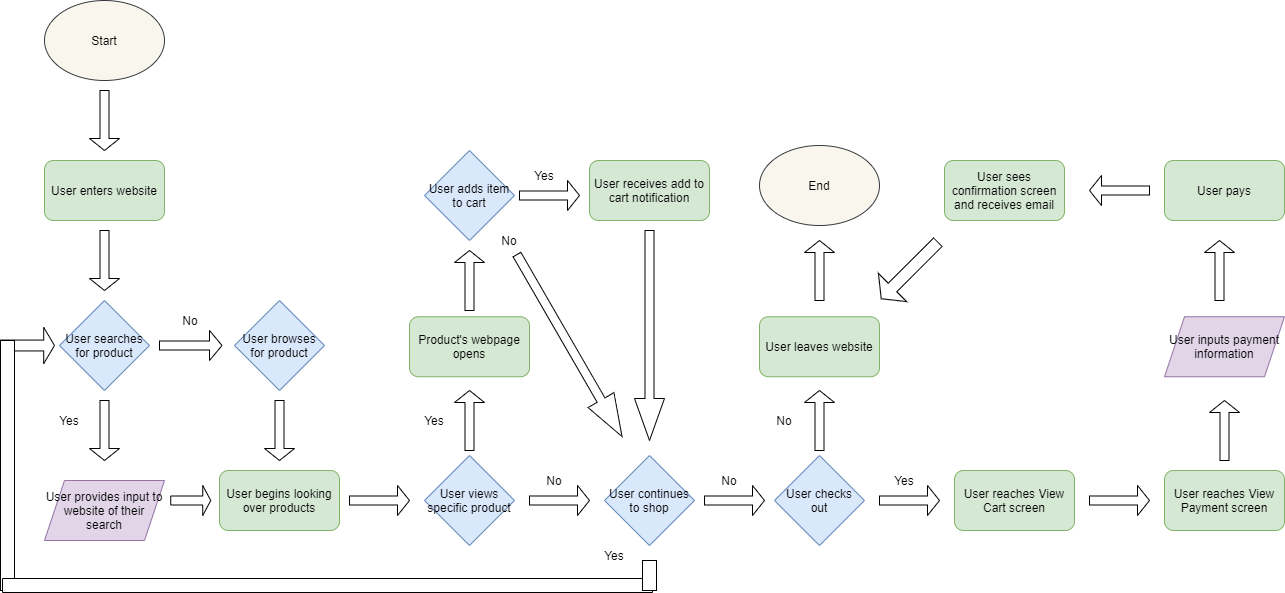

The diagram above was exported from draw.io. Its source (the exported page's mxGraphModel, read from the mxfile embedded in the PNG):
<mxGraphModel dx="1826" dy="894" grid="1" gridSize="10" guides="1" tooltips="1" connect="1" arrows="1" fold="1" page="1" pageScale="1" pageWidth="850" pageHeight="1100" background="#FFFFFF" math="0" shadow="0">
  <root>
    <mxCell id="0" />
    <mxCell id="1" parent="0" />
    <mxCell id="2" value="&lt;font color=&quot;#000000&quot;&gt;Start&lt;/font&gt;" style="ellipse;whiteSpace=wrap;html=1;fillColor=#f9f7ed;strokeColor=#36393d;" vertex="1" parent="1">
      <mxGeometry x="60" y="40" width="120" height="80" as="geometry" />
    </mxCell>
    <mxCell id="3" value="User enters website" style="rounded=1;whiteSpace=wrap;html=1;fillColor=#d5e8d4;strokeColor=#82b366;fontColor=#000000;" vertex="1" parent="1">
      <mxGeometry x="60" y="200" width="120" height="60" as="geometry" />
    </mxCell>
    <mxCell id="4" value="&lt;font color=&quot;#000000&quot;&gt;User searches for product&lt;/font&gt;" style="rhombus;whiteSpace=wrap;html=1;fillColor=#dae8fc;strokeColor=#6c8ebf;" vertex="1" parent="1">
      <mxGeometry x="75" y="340" width="90" height="90" as="geometry" />
    </mxCell>
    <mxCell id="5" value="&lt;font color=&quot;#000000&quot;&gt;User browses for product&lt;/font&gt;" style="rhombus;whiteSpace=wrap;html=1;fillColor=#dae8fc;strokeColor=#6c8ebf;" vertex="1" parent="1">
      <mxGeometry x="250" y="340" width="90" height="90" as="geometry" />
    </mxCell>
    <mxCell id="12" value="" style="shape=singleArrow;direction=south;whiteSpace=wrap;html=1;fontColor=#000000;" vertex="1" parent="1">
      <mxGeometry x="105" y="130" width="30" height="60" as="geometry" />
    </mxCell>
    <mxCell id="13" value="" style="shape=singleArrow;direction=south;whiteSpace=wrap;html=1;fontColor=#000000;" vertex="1" parent="1">
      <mxGeometry x="105" y="270" width="30" height="60" as="geometry" />
    </mxCell>
    <mxCell id="14" value="" style="shape=singleArrow;direction=south;whiteSpace=wrap;html=1;fontColor=#000000;rotation=-90;" vertex="1" parent="1">
      <mxGeometry x="191.25" y="353.75" width="30" height="62.5" as="geometry" />
    </mxCell>
    <mxCell id="16" value="No" style="text;html=1;strokeColor=none;fillColor=none;align=center;verticalAlign=middle;whiteSpace=wrap;rounded=0;fontColor=#000000;" vertex="1" parent="1">
      <mxGeometry x="186.25" y="350" width="40" height="20" as="geometry" />
    </mxCell>
    <mxCell id="17" value="User begins looking over products" style="rounded=1;whiteSpace=wrap;html=1;fillColor=#d5e8d4;strokeColor=#82b366;fontColor=#000000;" vertex="1" parent="1">
      <mxGeometry x="235" y="510" width="120" height="60" as="geometry" />
    </mxCell>
    <mxCell id="19" value="" style="shape=singleArrow;direction=south;whiteSpace=wrap;html=1;fontColor=#000000;rotation=0;" vertex="1" parent="1">
      <mxGeometry x="280" y="440" width="30" height="60" as="geometry" />
    </mxCell>
    <mxCell id="24" value="" style="shape=singleArrow;direction=south;whiteSpace=wrap;html=1;fontColor=#000000;" vertex="1" parent="1">
      <mxGeometry x="105" y="440" width="30" height="60" as="geometry" />
    </mxCell>
    <mxCell id="25" value="Yes" style="text;html=1;strokeColor=none;fillColor=none;align=center;verticalAlign=middle;whiteSpace=wrap;rounded=0;fontColor=#000000;" vertex="1" parent="1">
      <mxGeometry x="65" y="450" width="40" height="20" as="geometry" />
    </mxCell>
    <mxCell id="27" value="" style="shape=singleArrow;direction=south;whiteSpace=wrap;html=1;fontColor=#000000;rotation=-90;" vertex="1" parent="1">
      <mxGeometry x="191.25" y="520" width="30" height="40" as="geometry" />
    </mxCell>
    <mxCell id="28" value="" style="shape=singleArrow;direction=south;whiteSpace=wrap;html=1;fontColor=#000000;rotation=-90;" vertex="1" parent="1">
      <mxGeometry x="380" y="510" width="30" height="60" as="geometry" />
    </mxCell>
    <mxCell id="29" value="&lt;font color=&quot;#000000&quot;&gt;User views specific product&lt;/font&gt;" style="rhombus;whiteSpace=wrap;html=1;fillColor=#dae8fc;strokeColor=#6c8ebf;" vertex="1" parent="1">
      <mxGeometry x="440" y="495" width="90" height="90" as="geometry" />
    </mxCell>
    <mxCell id="30" value="&lt;font color=&quot;#000000&quot;&gt;User provides input to website of their search&lt;/font&gt;" style="shape=parallelogram;perimeter=parallelogramPerimeter;whiteSpace=wrap;html=1;fixedSize=1;fillColor=#e1d5e7;strokeColor=#9673a6;" vertex="1" parent="1">
      <mxGeometry x="60" y="520" width="120" height="60" as="geometry" />
    </mxCell>
    <mxCell id="32" value="" style="shape=singleArrow;direction=south;whiteSpace=wrap;html=1;fontColor=#000000;rotation=-180;" vertex="1" parent="1">
      <mxGeometry x="470" y="430" width="30" height="60" as="geometry" />
    </mxCell>
    <mxCell id="33" value="" style="shape=singleArrow;direction=south;whiteSpace=wrap;html=1;fontColor=#000000;rotation=-90;" vertex="1" parent="1">
      <mxGeometry x="560" y="510" width="30" height="60" as="geometry" />
    </mxCell>
    <mxCell id="34" value="Product's webpage opens" style="rounded=1;whiteSpace=wrap;html=1;fillColor=#d5e8d4;strokeColor=#82b366;fontColor=#000000;" vertex="1" parent="1">
      <mxGeometry x="425" y="356.25" width="120" height="60" as="geometry" />
    </mxCell>
    <mxCell id="35" value="" style="shape=singleArrow;direction=south;whiteSpace=wrap;html=1;fontColor=#000000;rotation=-180;" vertex="1" parent="1">
      <mxGeometry x="470" y="290" width="30" height="60" as="geometry" />
    </mxCell>
    <mxCell id="36" value="&lt;font color=&quot;#000000&quot;&gt;User adds item to cart&lt;/font&gt;" style="rhombus;whiteSpace=wrap;html=1;fillColor=#dae8fc;strokeColor=#6c8ebf;" vertex="1" parent="1">
      <mxGeometry x="440" y="190" width="90" height="90" as="geometry" />
    </mxCell>
    <mxCell id="37" value="" style="shape=singleArrow;direction=south;whiteSpace=wrap;html=1;fontColor=#000000;rotation=-90;" vertex="1" parent="1">
      <mxGeometry x="550" y="205" width="30" height="60" as="geometry" />
    </mxCell>
    <mxCell id="38" value="" style="shape=singleArrow;direction=south;whiteSpace=wrap;html=1;fontColor=#000000;rotation=-30;" vertex="1" parent="1">
      <mxGeometry x="570" y="280" width="30" height="210" as="geometry" />
    </mxCell>
    <mxCell id="39" value="&lt;font color=&quot;#000000&quot;&gt;User continues to shop&lt;/font&gt;" style="rhombus;whiteSpace=wrap;html=1;fillColor=#dae8fc;strokeColor=#6c8ebf;" vertex="1" parent="1">
      <mxGeometry x="620" y="495" width="90" height="90" as="geometry" />
    </mxCell>
    <mxCell id="40" value="User receives add to cart notification" style="rounded=1;whiteSpace=wrap;html=1;fillColor=#d5e8d4;strokeColor=#82b366;fontColor=#000000;" vertex="1" parent="1">
      <mxGeometry x="605" y="200" width="120" height="60" as="geometry" />
    </mxCell>
    <mxCell id="41" value="" style="shape=singleArrow;direction=south;whiteSpace=wrap;html=1;fontColor=#000000;rotation=0;" vertex="1" parent="1">
      <mxGeometry x="650" y="270" width="30" height="210" as="geometry" />
    </mxCell>
    <mxCell id="42" value="Yes" style="text;html=1;strokeColor=none;fillColor=none;align=center;verticalAlign=middle;whiteSpace=wrap;rounded=0;fontColor=#000000;" vertex="1" parent="1">
      <mxGeometry x="540" y="205" width="40" height="20" as="geometry" />
    </mxCell>
    <mxCell id="43" value="Yes" style="text;html=1;strokeColor=none;fillColor=none;align=center;verticalAlign=middle;whiteSpace=wrap;rounded=0;fontColor=#000000;" vertex="1" parent="1">
      <mxGeometry x="430" y="450" width="40" height="20" as="geometry" />
    </mxCell>
    <mxCell id="44" value="No" style="text;html=1;strokeColor=none;fillColor=none;align=center;verticalAlign=middle;whiteSpace=wrap;rounded=0;fontColor=#000000;" vertex="1" parent="1">
      <mxGeometry x="505" y="270" width="40" height="20" as="geometry" />
    </mxCell>
    <mxCell id="46" value="No" style="text;html=1;strokeColor=none;fillColor=none;align=center;verticalAlign=middle;whiteSpace=wrap;rounded=0;fontColor=#000000;" vertex="1" parent="1">
      <mxGeometry x="550" y="510" width="40" height="20" as="geometry" />
    </mxCell>
    <mxCell id="47" value="" style="shape=singleArrow;direction=south;whiteSpace=wrap;html=1;fontColor=#000000;rotation=-90;" vertex="1" parent="1">
      <mxGeometry x="735" y="510" width="30" height="60" as="geometry" />
    </mxCell>
    <mxCell id="48" value="No" style="text;html=1;strokeColor=none;fillColor=none;align=center;verticalAlign=middle;whiteSpace=wrap;rounded=0;fontColor=#000000;" vertex="1" parent="1">
      <mxGeometry x="725" y="510" width="40" height="20" as="geometry" />
    </mxCell>
    <mxCell id="49" value="&lt;font color=&quot;#000000&quot;&gt;User checks&lt;br&gt;out&lt;br&gt;&lt;/font&gt;" style="rhombus;whiteSpace=wrap;html=1;fillColor=#dae8fc;strokeColor=#6c8ebf;" vertex="1" parent="1">
      <mxGeometry x="790" y="495" width="90" height="90" as="geometry" />
    </mxCell>
    <mxCell id="50" value="No" style="text;html=1;strokeColor=none;fillColor=none;align=center;verticalAlign=middle;whiteSpace=wrap;rounded=0;fontColor=#000000;" vertex="1" parent="1">
      <mxGeometry x="780" y="450" width="40" height="20" as="geometry" />
    </mxCell>
    <mxCell id="51" value="" style="shape=singleArrow;direction=south;whiteSpace=wrap;html=1;fontColor=#000000;rotation=-180;" vertex="1" parent="1">
      <mxGeometry x="820" y="430" width="30" height="60" as="geometry" />
    </mxCell>
    <mxCell id="52" value="User leaves website" style="rounded=1;whiteSpace=wrap;html=1;fillColor=#d5e8d4;strokeColor=#82b366;fontColor=#000000;" vertex="1" parent="1">
      <mxGeometry x="775" y="356.25" width="120" height="60" as="geometry" />
    </mxCell>
    <mxCell id="53" value="" style="shape=singleArrow;direction=south;whiteSpace=wrap;html=1;fontColor=#000000;rotation=-180;" vertex="1" parent="1">
      <mxGeometry x="820" y="280" width="30" height="60" as="geometry" />
    </mxCell>
    <mxCell id="54" value="&lt;font color=&quot;#000000&quot;&gt;End&lt;/font&gt;" style="ellipse;whiteSpace=wrap;html=1;fillColor=#f9f7ed;strokeColor=#36393d;" vertex="1" parent="1">
      <mxGeometry x="775" y="185" width="120" height="80" as="geometry" />
    </mxCell>
    <mxCell id="57" value="" style="shape=singleArrow;whiteSpace=wrap;html=1;fontColor=#000000;" vertex="1" parent="1">
      <mxGeometry x="16" y="366.88" width="54" height="36.25" as="geometry" />
    </mxCell>
    <mxCell id="58" value="" style="rounded=0;whiteSpace=wrap;html=1;fontColor=#000000;" vertex="1" parent="1">
      <mxGeometry x="16" y="380" width="14" height="250" as="geometry" />
    </mxCell>
    <mxCell id="59" value="" style="rounded=0;whiteSpace=wrap;html=1;fontColor=#000000;rotation=90;" vertex="1" parent="1">
      <mxGeometry x="336" y="300" width="14" height="650" as="geometry" />
    </mxCell>
    <mxCell id="60" value="" style="rounded=0;whiteSpace=wrap;html=1;fontColor=#000000;rotation=0;" vertex="1" parent="1">
      <mxGeometry x="658" y="600" width="14" height="30" as="geometry" />
    </mxCell>
    <mxCell id="61" value="Yes" style="text;html=1;strokeColor=none;fillColor=none;align=center;verticalAlign=middle;whiteSpace=wrap;rounded=0;fontColor=#000000;" vertex="1" parent="1">
      <mxGeometry x="610" y="585" width="40" height="20" as="geometry" />
    </mxCell>
    <mxCell id="62" value="" style="shape=singleArrow;direction=south;whiteSpace=wrap;html=1;fontColor=#000000;rotation=-90;" vertex="1" parent="1">
      <mxGeometry x="910" y="510" width="30" height="60" as="geometry" />
    </mxCell>
    <mxCell id="63" value="Yes" style="text;html=1;strokeColor=none;fillColor=none;align=center;verticalAlign=middle;whiteSpace=wrap;rounded=0;fontColor=#000000;" vertex="1" parent="1">
      <mxGeometry x="900" y="510" width="40" height="20" as="geometry" />
    </mxCell>
    <mxCell id="64" value="User reaches View Cart screen" style="rounded=1;whiteSpace=wrap;html=1;fillColor=#d5e8d4;strokeColor=#82b366;fontColor=#000000;" vertex="1" parent="1">
      <mxGeometry x="970" y="510" width="120" height="60" as="geometry" />
    </mxCell>
    <mxCell id="65" value="User reaches View Payment screen" style="rounded=1;whiteSpace=wrap;html=1;fillColor=#d5e8d4;strokeColor=#82b366;fontColor=#000000;" vertex="1" parent="1">
      <mxGeometry x="1180" y="510" width="120" height="60" as="geometry" />
    </mxCell>
    <mxCell id="66" value="" style="shape=singleArrow;direction=south;whiteSpace=wrap;html=1;fontColor=#000000;rotation=-90;" vertex="1" parent="1">
      <mxGeometry x="1120" y="510" width="30" height="60" as="geometry" />
    </mxCell>
    <mxCell id="67" value="" style="shape=singleArrow;direction=south;whiteSpace=wrap;html=1;fontColor=#000000;rotation=-180;" vertex="1" parent="1">
      <mxGeometry x="1225" y="440" width="30" height="60" as="geometry" />
    </mxCell>
    <mxCell id="70" value="&lt;font color=&quot;#000000&quot;&gt;User inputs payment information&lt;/font&gt;" style="shape=parallelogram;perimeter=parallelogramPerimeter;whiteSpace=wrap;html=1;fixedSize=1;fillColor=#e1d5e7;strokeColor=#9673a6;" vertex="1" parent="1">
      <mxGeometry x="1180" y="356.25" width="120" height="60" as="geometry" />
    </mxCell>
    <mxCell id="71" value="" style="shape=singleArrow;direction=south;whiteSpace=wrap;html=1;fontColor=#000000;rotation=-180;" vertex="1" parent="1">
      <mxGeometry x="1220" y="280" width="30" height="60" as="geometry" />
    </mxCell>
    <mxCell id="72" value="User pays" style="rounded=1;whiteSpace=wrap;html=1;fillColor=#d5e8d4;strokeColor=#82b366;fontColor=#000000;" vertex="1" parent="1">
      <mxGeometry x="1180" y="200" width="120" height="60" as="geometry" />
    </mxCell>
    <mxCell id="73" value="User sees confirmation screen and receives email" style="rounded=1;whiteSpace=wrap;html=1;fillColor=#d5e8d4;strokeColor=#82b366;fontColor=#000000;" vertex="1" parent="1">
      <mxGeometry x="960" y="200" width="120" height="60" as="geometry" />
    </mxCell>
    <mxCell id="74" value="" style="shape=singleArrow;direction=south;whiteSpace=wrap;html=1;fontColor=#000000;rotation=90;" vertex="1" parent="1">
      <mxGeometry x="1120" y="200" width="30" height="60" as="geometry" />
    </mxCell>
    <mxCell id="75" value="" style="shape=singleArrow;direction=south;whiteSpace=wrap;html=1;fontColor=#000000;rotation=45;" vertex="1" parent="1">
      <mxGeometry x="905" y="270" width="40" height="80" as="geometry" />
    </mxCell>
  </root>
</mxGraphModel>